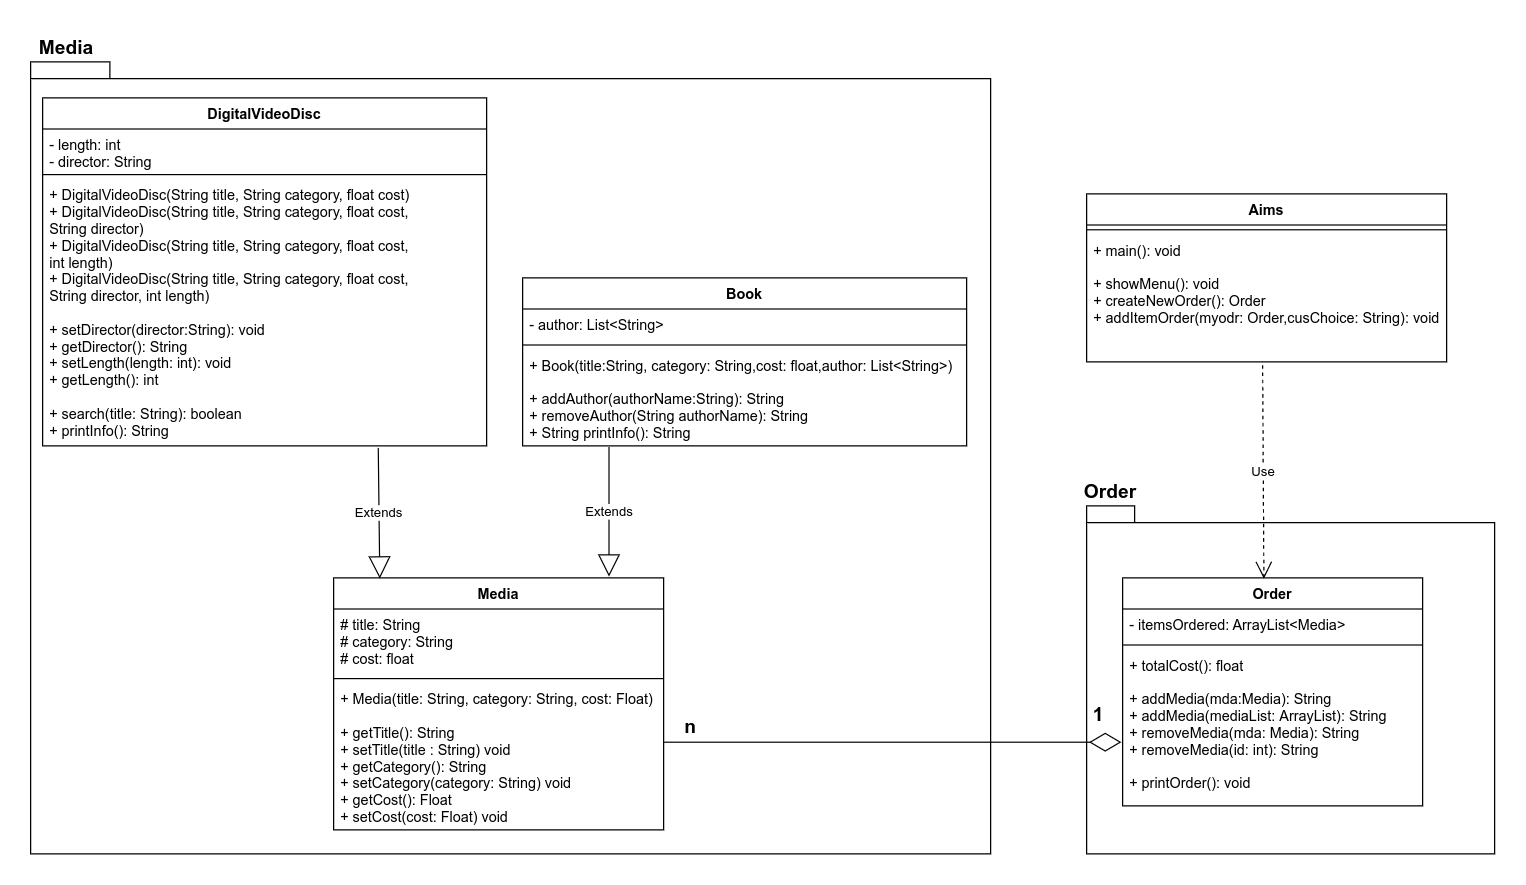

The diagram above was exported from draw.io. Its source (the exported page's mxGraphModel, read from the mxfile embedded in the PNG):
<mxGraphModel dx="945" dy="533" grid="1" gridSize="10" guides="1" tooltips="1" connect="1" arrows="1" fold="1" page="1" pageScale="1" pageWidth="850" pageHeight="1100" math="0" shadow="0">
  <root>
    <mxCell id="0" />
    <mxCell id="1" parent="0" />
    <mxCell id="PwBf7pJW-phswtRj70d5-2" value="" style="shape=folder;fontStyle=1;spacingTop=10;tabWidth=40;tabHeight=14;tabPosition=left;html=1;" parent="1" vertex="1">
      <mxGeometry x="110" y="160" width="800" height="660" as="geometry" />
    </mxCell>
    <mxCell id="PwBf7pJW-phswtRj70d5-7" value="DigitalVideoDisc" style="swimlane;fontStyle=1;align=center;verticalAlign=top;childLayout=stackLayout;horizontal=1;startSize=26;horizontalStack=0;resizeParent=1;resizeParentMax=0;resizeLast=0;collapsible=1;marginBottom=0;" parent="1" vertex="1">
      <mxGeometry x="120" y="190" width="370" height="290" as="geometry" />
    </mxCell>
    <mxCell id="PwBf7pJW-phswtRj70d5-8" value="- length: int &#10;- director: String" style="text;strokeColor=none;fillColor=none;align=left;verticalAlign=top;spacingLeft=4;spacingRight=4;overflow=hidden;rotatable=0;points=[[0,0.5],[1,0.5]];portConstraint=eastwest;" parent="PwBf7pJW-phswtRj70d5-7" vertex="1">
      <mxGeometry y="26" width="370" height="34" as="geometry" />
    </mxCell>
    <mxCell id="PwBf7pJW-phswtRj70d5-9" value="" style="line;strokeWidth=1;fillColor=none;align=left;verticalAlign=middle;spacingTop=-1;spacingLeft=3;spacingRight=3;rotatable=0;labelPosition=right;points=[];portConstraint=eastwest;" parent="PwBf7pJW-phswtRj70d5-7" vertex="1">
      <mxGeometry y="60" width="370" height="8" as="geometry" />
    </mxCell>
    <mxCell id="PwBf7pJW-phswtRj70d5-10" value="+ DigitalVideoDisc(String title, String category, float cost)&#10;+ DigitalVideoDisc(String title, String category, float cost, &#10;String director)&#10;+ DigitalVideoDisc(String title, String category, float cost, &#10;int length)&#10;+ DigitalVideoDisc(String title, String category, float cost, &#10;String director, int length)&#10;&#10;+ setDirector(director:String): void&#10;+ getDirector(): String&#10;+ setLength(length: int): void&#10;+ getLength(): int&#10;&#10;+ search(title: String): boolean&#10;+ printInfo(): String" style="text;strokeColor=none;fillColor=none;align=left;verticalAlign=top;spacingLeft=4;spacingRight=4;overflow=hidden;rotatable=0;points=[[0,0.5],[1,0.5]];portConstraint=eastwest;" parent="PwBf7pJW-phswtRj70d5-7" vertex="1">
      <mxGeometry y="68" width="370" height="222" as="geometry" />
    </mxCell>
    <mxCell id="PwBf7pJW-phswtRj70d5-16" value="Book" style="swimlane;fontStyle=1;align=center;verticalAlign=top;childLayout=stackLayout;horizontal=1;startSize=26;horizontalStack=0;resizeParent=1;resizeParentMax=0;resizeLast=0;collapsible=1;marginBottom=0;" parent="1" vertex="1">
      <mxGeometry x="520" y="340" width="370" height="140" as="geometry" />
    </mxCell>
    <mxCell id="PwBf7pJW-phswtRj70d5-17" value="- author: List&lt;String&gt;" style="text;strokeColor=none;fillColor=none;align=left;verticalAlign=top;spacingLeft=4;spacingRight=4;overflow=hidden;rotatable=0;points=[[0,0.5],[1,0.5]];portConstraint=eastwest;" parent="PwBf7pJW-phswtRj70d5-16" vertex="1">
      <mxGeometry y="26" width="370" height="26" as="geometry" />
    </mxCell>
    <mxCell id="PwBf7pJW-phswtRj70d5-18" value="" style="line;strokeWidth=1;fillColor=none;align=left;verticalAlign=middle;spacingTop=-1;spacingLeft=3;spacingRight=3;rotatable=0;labelPosition=right;points=[];portConstraint=eastwest;" parent="PwBf7pJW-phswtRj70d5-16" vertex="1">
      <mxGeometry y="52" width="370" height="8" as="geometry" />
    </mxCell>
    <mxCell id="PwBf7pJW-phswtRj70d5-19" value="+ Book(title:String, category: String,cost: float,author: List&lt;String&gt;)&#10;&#10;+ addAuthor(authorName:String): String&#10;+ removeAuthor(String authorName): String&#10;+ String printInfo(): String" style="text;strokeColor=none;fillColor=none;align=left;verticalAlign=top;spacingLeft=4;spacingRight=4;overflow=hidden;rotatable=0;points=[[0,0.5],[1,0.5]];portConstraint=eastwest;" parent="PwBf7pJW-phswtRj70d5-16" vertex="1">
      <mxGeometry y="60" width="370" height="80" as="geometry" />
    </mxCell>
    <mxCell id="PwBf7pJW-phswtRj70d5-20" value="Media" style="swimlane;fontStyle=1;align=center;verticalAlign=top;childLayout=stackLayout;horizontal=1;startSize=26;horizontalStack=0;resizeParent=1;resizeParentMax=0;resizeLast=0;collapsible=1;marginBottom=0;" parent="1" vertex="1">
      <mxGeometry x="362.5" y="590" width="275" height="210" as="geometry" />
    </mxCell>
    <mxCell id="PwBf7pJW-phswtRj70d5-21" value="# title: String&#10;# category: String&#10;# cost: float" style="text;strokeColor=none;fillColor=none;align=left;verticalAlign=top;spacingLeft=4;spacingRight=4;overflow=hidden;rotatable=0;points=[[0,0.5],[1,0.5]];portConstraint=eastwest;" parent="PwBf7pJW-phswtRj70d5-20" vertex="1">
      <mxGeometry y="26" width="275" height="54" as="geometry" />
    </mxCell>
    <mxCell id="PwBf7pJW-phswtRj70d5-22" value="" style="line;strokeWidth=1;fillColor=none;align=left;verticalAlign=middle;spacingTop=-1;spacingLeft=3;spacingRight=3;rotatable=0;labelPosition=right;points=[];portConstraint=eastwest;" parent="PwBf7pJW-phswtRj70d5-20" vertex="1">
      <mxGeometry y="80" width="275" height="8" as="geometry" />
    </mxCell>
    <mxCell id="PwBf7pJW-phswtRj70d5-23" value="+ Media(title: String, category: String, cost: Float)&#10;&#10;+ getTitle(): String&#10;+ setTitle(title : String) void &#10;+ getCategory(): String&#10;+ setCategory(category: String) void &#10;+ getCost(): Float&#10;+ setCost(cost: Float) void " style="text;strokeColor=none;fillColor=none;align=left;verticalAlign=top;spacingLeft=4;spacingRight=4;overflow=hidden;rotatable=0;points=[[0,0.5],[1,0.5]];portConstraint=eastwest;" parent="PwBf7pJW-phswtRj70d5-20" vertex="1">
      <mxGeometry y="88" width="275" height="122" as="geometry" />
    </mxCell>
    <mxCell id="WpYcKcAIquEPcJs0NlGR-3" value="" style="shape=folder;fontStyle=1;spacingTop=10;tabWidth=40;tabHeight=14;tabPosition=left;html=1;" parent="1" vertex="1">
      <mxGeometry x="990" y="530" width="340" height="290" as="geometry" />
    </mxCell>
    <mxCell id="WpYcKcAIquEPcJs0NlGR-4" value="Order" style="swimlane;fontStyle=1;align=center;verticalAlign=top;childLayout=stackLayout;horizontal=1;startSize=26;horizontalStack=0;resizeParent=1;resizeParentMax=0;resizeLast=0;collapsible=1;marginBottom=0;" parent="1" vertex="1">
      <mxGeometry x="1020" y="590" width="250" height="190" as="geometry" />
    </mxCell>
    <mxCell id="WpYcKcAIquEPcJs0NlGR-5" value="- itemsOrdered: ArrayList&lt;Media&gt;" style="text;strokeColor=none;fillColor=none;align=left;verticalAlign=top;spacingLeft=4;spacingRight=4;overflow=hidden;rotatable=0;points=[[0,0.5],[1,0.5]];portConstraint=eastwest;" parent="WpYcKcAIquEPcJs0NlGR-4" vertex="1">
      <mxGeometry y="26" width="250" height="26" as="geometry" />
    </mxCell>
    <mxCell id="WpYcKcAIquEPcJs0NlGR-6" value="" style="line;strokeWidth=1;fillColor=none;align=left;verticalAlign=middle;spacingTop=-1;spacingLeft=3;spacingRight=3;rotatable=0;labelPosition=right;points=[];portConstraint=eastwest;" parent="WpYcKcAIquEPcJs0NlGR-4" vertex="1">
      <mxGeometry y="52" width="250" height="8" as="geometry" />
    </mxCell>
    <mxCell id="WpYcKcAIquEPcJs0NlGR-7" value="+ totalCost(): float&#10;&#10;+ addMedia(mda:Media): String &#10;+ addMedia(mediaList: ArrayList): String&#10;+ removeMedia(mda: Media): String&#10;+ removeMedia(id: int): String&#10;&#10;+ printOrder(): void &#10;" style="text;strokeColor=none;fillColor=none;align=left;verticalAlign=top;spacingLeft=4;spacingRight=4;overflow=hidden;rotatable=0;points=[[0,0.5],[1,0.5]];portConstraint=eastwest;" parent="WpYcKcAIquEPcJs0NlGR-4" vertex="1">
      <mxGeometry y="60" width="250" height="130" as="geometry" />
    </mxCell>
    <mxCell id="WpYcKcAIquEPcJs0NlGR-17" value="Extends" style="endArrow=block;endSize=16;endFill=0;html=1;" parent="1" edge="1">
      <mxGeometry width="160" relative="1" as="geometry">
        <mxPoint x="592" y="481" as="sourcePoint" />
        <mxPoint x="592" y="589" as="targetPoint" />
      </mxGeometry>
    </mxCell>
    <mxCell id="WpYcKcAIquEPcJs0NlGR-18" value="Extends" style="endArrow=block;endSize=16;endFill=0;html=1;exitX=0.756;exitY=1.008;exitDx=0;exitDy=0;exitPerimeter=0;entryX=0.14;entryY=0.003;entryDx=0;entryDy=0;entryPerimeter=0;" parent="1" source="PwBf7pJW-phswtRj70d5-10" target="PwBf7pJW-phswtRj70d5-20" edge="1">
      <mxGeometry width="160" relative="1" as="geometry">
        <mxPoint x="610" y="560" as="sourcePoint" />
        <mxPoint x="770" y="560" as="targetPoint" />
      </mxGeometry>
    </mxCell>
    <mxCell id="WpYcKcAIquEPcJs0NlGR-20" value="" style="endArrow=diamondThin;endFill=0;endSize=24;html=1;" parent="1" edge="1">
      <mxGeometry width="160" relative="1" as="geometry">
        <mxPoint x="638" y="727" as="sourcePoint" />
        <mxPoint x="1019" y="727" as="targetPoint" />
      </mxGeometry>
    </mxCell>
    <mxCell id="WpYcKcAIquEPcJs0NlGR-21" value="1" style="text;align=center;fontStyle=1;verticalAlign=middle;spacingLeft=3;spacingRight=3;strokeColor=none;rotatable=0;points=[[0,0.5],[1,0.5]];portConstraint=eastwest;fontSize=16;" parent="1" vertex="1">
      <mxGeometry x="960" y="690" width="80" height="26" as="geometry" />
    </mxCell>
    <mxCell id="WpYcKcAIquEPcJs0NlGR-22" value="n" style="text;align=center;fontStyle=1;verticalAlign=middle;spacingLeft=3;spacingRight=3;strokeColor=none;rotatable=0;points=[[0,0.5],[1,0.5]];portConstraint=eastwest;fontSize=16;" parent="1" vertex="1">
      <mxGeometry x="620" y="700" width="80" height="26" as="geometry" />
    </mxCell>
    <mxCell id="WpYcKcAIquEPcJs0NlGR-23" value="Aims" style="swimlane;fontStyle=1;align=center;verticalAlign=top;childLayout=stackLayout;horizontal=1;startSize=26;horizontalStack=0;resizeParent=1;resizeParentMax=0;resizeLast=0;collapsible=1;marginBottom=0;" parent="1" vertex="1">
      <mxGeometry x="990" y="270" width="300" height="140" as="geometry" />
    </mxCell>
    <mxCell id="WpYcKcAIquEPcJs0NlGR-25" value="" style="line;strokeWidth=1;fillColor=none;align=left;verticalAlign=middle;spacingTop=-1;spacingLeft=3;spacingRight=3;rotatable=0;labelPosition=right;points=[];portConstraint=eastwest;" parent="WpYcKcAIquEPcJs0NlGR-23" vertex="1">
      <mxGeometry y="26" width="300" height="8" as="geometry" />
    </mxCell>
    <mxCell id="WpYcKcAIquEPcJs0NlGR-26" value="+ main(): void&#10;&#10;+ showMenu(): void&#10;+ createNewOrder(): Order&#10;+ addItemOrder(myodr: Order,cusChoice: String): void " style="text;strokeColor=none;fillColor=none;align=left;verticalAlign=top;spacingLeft=4;spacingRight=4;overflow=hidden;rotatable=0;points=[[0,0.5],[1,0.5]];portConstraint=eastwest;" parent="WpYcKcAIquEPcJs0NlGR-23" vertex="1">
      <mxGeometry y="34" width="300" height="106" as="geometry" />
    </mxCell>
    <mxCell id="WpYcKcAIquEPcJs0NlGR-27" value="Use" style="endArrow=open;endSize=12;dashed=1;html=1;exitX=0.489;exitY=1.027;exitDx=0;exitDy=0;exitPerimeter=0;entryX=0.471;entryY=0.004;entryDx=0;entryDy=0;entryPerimeter=0;" parent="1" source="WpYcKcAIquEPcJs0NlGR-26" target="WpYcKcAIquEPcJs0NlGR-4" edge="1">
      <mxGeometry width="160" relative="1" as="geometry">
        <mxPoint x="960" y="480" as="sourcePoint" />
        <mxPoint x="1120" y="480" as="targetPoint" />
      </mxGeometry>
    </mxCell>
    <mxCell id="jhQF9GCV-_IohEw_-YcV-1" value="Media" style="text;align=center;fontStyle=1;verticalAlign=middle;spacingLeft=3;spacingRight=3;strokeColor=none;rotatable=0;points=[[0,0.5],[1,0.5]];portConstraint=eastwest;fontSize=16;" vertex="1" parent="1">
      <mxGeometry x="110" y="134" width="60" height="26" as="geometry" />
    </mxCell>
    <mxCell id="jhQF9GCV-_IohEw_-YcV-2" value="Order" style="text;align=center;fontStyle=1;verticalAlign=middle;spacingLeft=3;spacingRight=3;strokeColor=none;rotatable=0;points=[[0,0.5],[1,0.5]];portConstraint=eastwest;fontSize=16;" vertex="1" parent="1">
      <mxGeometry x="970" y="504" width="80" height="26" as="geometry" />
    </mxCell>
  </root>
</mxGraphModel>